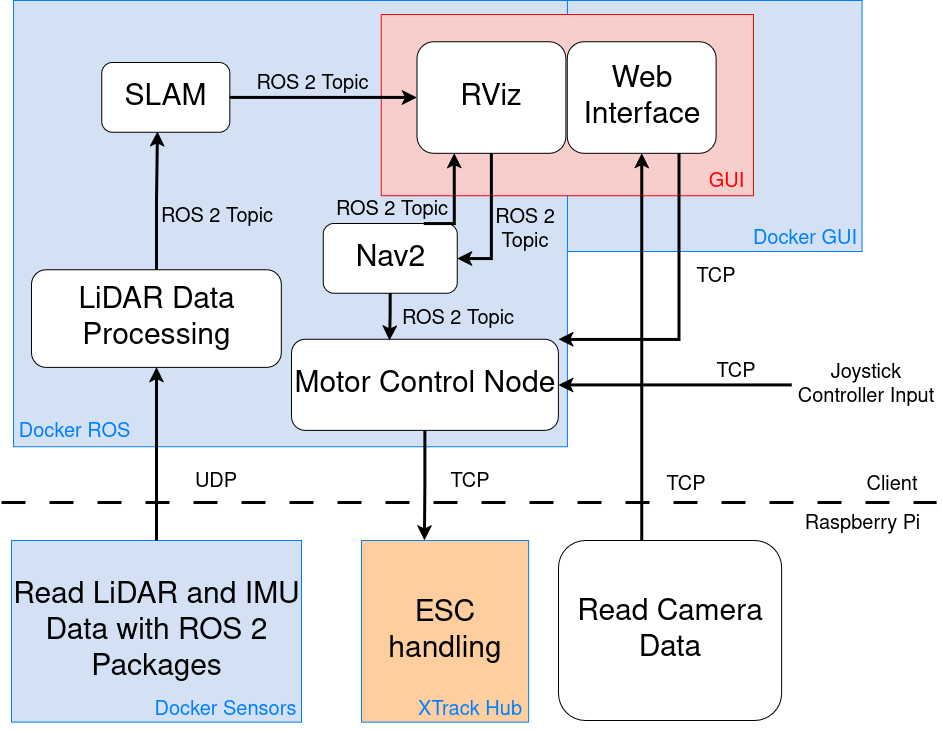

The diagram above was exported from draw.io. Its source (the exported page's mxGraphModel, read from the mxfile embedded in the PNG):
<mxGraphModel dx="1426" dy="730" grid="1" gridSize="10" guides="1" tooltips="1" connect="1" arrows="1" fold="1" page="1" pageScale="1" pageWidth="850" pageHeight="1100" background="#FFFFFF" math="0" shadow="0">
  <root>
    <mxCell id="0" />
    <mxCell id="1" parent="0" />
    <mxCell id="yWfkYdTBNkHTvsQCmdFK-14" value="&lt;div&gt;&lt;font style=&quot;font-size: 30px;&quot;&gt;&lt;span style=&quot;&quot;&gt;&lt;font&gt;Read LiDAR and IMU Data with ROS 2 Packages&lt;/font&gt;&lt;/span&gt;&lt;/font&gt;&lt;/div&gt;" style="rounded=0;whiteSpace=wrap;html=1;fillColor=#D4E1F5;strokeColor=#007FFF;fontColor=#000000;container=0;" parent="1" vertex="1">
      <mxGeometry x="276" y="750" width="290" height="181.63" as="geometry" />
    </mxCell>
    <mxCell id="yWfkYdTBNkHTvsQCmdFK-11" value="" style="rounded=0;whiteSpace=wrap;html=1;fillColor=#D4E1F5;strokeColor=#007FFF;container=0;" parent="1" vertex="1">
      <mxGeometry x="831.8307210031348" y="210" width="294.82758620689657" height="251.00286532951284" as="geometry" />
    </mxCell>
    <mxCell id="yWfkYdTBNkHTvsQCmdFK-10" value="" style="rounded=0;whiteSpace=wrap;html=1;fillColor=#D4E1F5;strokeColor=#007FFF;container=0;" parent="1" vertex="1">
      <mxGeometry x="277.91222570532915" y="210" width="553.9184952978056" height="446.2273161413562" as="geometry" />
    </mxCell>
    <mxCell id="yWfkYdTBNkHTvsQCmdFK-12" value="&lt;font style=&quot;font-size: 30px;&quot;&gt;SLAM&lt;/font&gt;" style="rounded=1;whiteSpace=wrap;html=1;container=0;" parent="1" vertex="1">
      <mxGeometry x="366.2319749216301" y="272.05348615090736" width="128.05642633228842" height="69.7230181470869" as="geometry" />
    </mxCell>
    <mxCell id="yWfkYdTBNkHTvsQCmdFK-13" value="" style="endArrow=none;html=1;rounded=0;strokeColor=#000000;dashed=1;dashPattern=8 8;strokeWidth=3;" parent="1" edge="1">
      <mxGeometry width="50" height="50" relative="1" as="geometry">
        <mxPoint x="266" y="712.0057306590256" as="sourcePoint" />
        <mxPoint x="1201.1097178683385" y="712.0057306590256" as="targetPoint" />
      </mxGeometry>
    </mxCell>
    <mxCell id="vtmpsJxq6IPrkd5BCtNZ-4" style="edgeStyle=orthogonalEdgeStyle;rounded=0;orthogonalLoop=1;jettySize=auto;html=1;exitX=0.5;exitY=0;exitDx=0;exitDy=0;entryX=0.5;entryY=1;entryDx=0;entryDy=0;strokeWidth=3;" parent="1" source="yWfkYdTBNkHTvsQCmdFK-14" target="yWfkYdTBNkHTvsQCmdFK-38" edge="1">
      <mxGeometry relative="1" as="geometry" />
    </mxCell>
    <mxCell id="yWfkYdTBNkHTvsQCmdFK-15" value="&lt;font style=&quot;font-size: 30px;&quot;&gt;ESC handling&lt;/font&gt;" style="rounded=0;whiteSpace=wrap;html=1;fillColor=#FFCE9F;strokeColor=#007FFF;fontColor=#000000;container=0;" parent="1" vertex="1">
      <mxGeometry x="626" y="750" width="167.12" height="181.63" as="geometry" />
    </mxCell>
    <mxCell id="yWfkYdTBNkHTvsQCmdFK-16" value="&lt;font style=&quot;font-size: 30px;&quot;&gt;Motor Control Node&lt;/font&gt;" style="rounded=1;whiteSpace=wrap;html=1;container=0;" parent="1" vertex="1">
      <mxGeometry x="556" y="548.85" width="266.9" height="91.15" as="geometry" />
    </mxCell>
    <mxCell id="yWfkYdTBNkHTvsQCmdFK-17" value="&lt;font style=&quot;font-size: 20px;&quot;&gt;XTrack Hub&lt;/font&gt;" style="text;html=1;align=center;verticalAlign=middle;whiteSpace=wrap;rounded=0;fontSize=11;fontColor=#007FFF;container=0;" parent="1" vertex="1">
      <mxGeometry x="676" y="901.65" width="117.12" height="34.86" as="geometry" />
    </mxCell>
    <mxCell id="yWfkYdTBNkHTvsQCmdFK-18" value="&lt;font style=&quot;font-size: 30px;&quot;&gt;Nav2&lt;/font&gt;" style="rounded=1;whiteSpace=wrap;html=1;container=0;" parent="1" vertex="1">
      <mxGeometry x="587.6300940438872" y="433.11365807067807" width="134.012539184953" height="69.7230181470869" as="geometry" />
    </mxCell>
    <mxCell id="yWfkYdTBNkHTvsQCmdFK-19" value="" style="rounded=0;whiteSpace=wrap;html=1;fillColor=#F8CECC;strokeColor=#FF0000;container=0;" parent="1" vertex="1">
      <mxGeometry x="645.7021943573668" y="223.94460362941737" width="372.25705329153607" height="181.27984718242598" as="geometry" />
    </mxCell>
    <mxCell id="yWfkYdTBNkHTvsQCmdFK-20" value="&lt;div&gt;&lt;font style=&quot;font-size: 20px;&quot;&gt;GUI&lt;/font&gt;&lt;/div&gt;" style="text;html=1;align=center;verticalAlign=middle;whiteSpace=wrap;rounded=0;fontSize=11;fontColor=#FF0000;container=0;" parent="1" vertex="1">
      <mxGeometry x="916" y="375.94" width="150.43" height="29.28" as="geometry" />
    </mxCell>
    <mxCell id="yWfkYdTBNkHTvsQCmdFK-52" style="edgeStyle=orthogonalEdgeStyle;rounded=0;orthogonalLoop=1;jettySize=auto;html=1;exitX=0.5;exitY=1;exitDx=0;exitDy=0;entryX=1;entryY=0.5;entryDx=0;entryDy=0;strokeWidth=3;" parent="1" source="yWfkYdTBNkHTvsQCmdFK-21" target="yWfkYdTBNkHTvsQCmdFK-18" edge="1">
      <mxGeometry relative="1" as="geometry" />
    </mxCell>
    <mxCell id="yWfkYdTBNkHTvsQCmdFK-21" value="&lt;font style=&quot;font-size: 30px;&quot;&gt;RViz&lt;/font&gt;" style="rounded=1;whiteSpace=wrap;html=1;container=0;" parent="1" vertex="1">
      <mxGeometry x="681.4388714733543" y="251.13658070678127" width="148.90282131661445" height="111.55682903533905" as="geometry" />
    </mxCell>
    <mxCell id="vtmpsJxq6IPrkd5BCtNZ-7" style="edgeStyle=orthogonalEdgeStyle;rounded=0;orthogonalLoop=1;jettySize=auto;html=1;exitX=0.75;exitY=1;exitDx=0;exitDy=0;entryX=1;entryY=0;entryDx=0;entryDy=0;strokeWidth=3;" parent="1" source="yWfkYdTBNkHTvsQCmdFK-22" target="yWfkYdTBNkHTvsQCmdFK-16" edge="1">
      <mxGeometry relative="1" as="geometry">
        <Array as="points">
          <mxPoint x="943.5078369905957" y="548.8538681948423" />
        </Array>
      </mxGeometry>
    </mxCell>
    <mxCell id="yWfkYdTBNkHTvsQCmdFK-22" value="&lt;font style=&quot;font-size: 30px;&quot;&gt;Web Interface&lt;/font&gt;" style="rounded=1;whiteSpace=wrap;html=1;container=0;" parent="1" vertex="1">
      <mxGeometry x="831.8307210031348" y="251.13658070678127" width="148.90282131661445" height="111.55682903533905" as="geometry" />
    </mxCell>
    <mxCell id="yWfkYdTBNkHTvsQCmdFK-55" style="edgeStyle=orthogonalEdgeStyle;rounded=0;orthogonalLoop=1;jettySize=auto;html=1;entryX=0.5;entryY=1;entryDx=0;entryDy=0;strokeWidth=3;" parent="1" source="yWfkYdTBNkHTvsQCmdFK-23" target="yWfkYdTBNkHTvsQCmdFK-22" edge="1">
      <mxGeometry relative="1" as="geometry">
        <Array as="points">
          <mxPoint x="906.282131661442" y="730.1337153772683" />
          <mxPoint x="906.282131661442" y="730.1337153772683" />
        </Array>
      </mxGeometry>
    </mxCell>
    <mxCell id="yWfkYdTBNkHTvsQCmdFK-23" value="&lt;font style=&quot;font-size: 30px;&quot;&gt;Read Camera Data&lt;/font&gt;" style="rounded=1;whiteSpace=wrap;html=1;container=0;" parent="1" vertex="1">
      <mxGeometry x="822.9" y="750" width="223.1" height="180" as="geometry" />
    </mxCell>
    <mxCell id="yWfkYdTBNkHTvsQCmdFK-24" value="&lt;font style=&quot;font-size: 20px;&quot;&gt;Docker ROS&lt;/font&gt;" style="text;html=1;align=center;verticalAlign=middle;whiteSpace=wrap;rounded=0;fontColor=#007FFF;fontSize=11;container=0;" parent="1" vertex="1">
      <mxGeometry x="279.41999999999996" y="620.39" width="119.58" height="41.83" as="geometry" />
    </mxCell>
    <mxCell id="yWfkYdTBNkHTvsQCmdFK-25" value="&lt;font style=&quot;font-size: 20px;&quot;&gt;Docker Sensors&lt;/font&gt;" style="text;html=1;align=center;verticalAlign=middle;whiteSpace=wrap;rounded=0;fontColor=#007FFF;fontSize=11;container=0;" parent="1" vertex="1">
      <mxGeometry x="416" y="898.17" width="148.17" height="41.83" as="geometry" />
    </mxCell>
    <mxCell id="yWfkYdTBNkHTvsQCmdFK-27" value="&lt;font style=&quot;font-size: 20px;&quot;&gt;Docker GUI&lt;/font&gt;" style="text;html=1;align=center;verticalAlign=middle;whiteSpace=wrap;rounded=0;fontColor=#007FFF;fontSize=11;container=0;" parent="1" vertex="1">
      <mxGeometry x="1011.96" y="427.36" width="114.7" height="41.83" as="geometry" />
    </mxCell>
    <mxCell id="yWfkYdTBNkHTvsQCmdFK-31" value="&lt;font style=&quot;font-size: 20px;&quot;&gt;Client&lt;/font&gt;" style="text;html=1;align=center;verticalAlign=middle;whiteSpace=wrap;rounded=0;container=0;" parent="1" vertex="1">
      <mxGeometry x="1111.76802507837" y="672.960840496657" width="89.34169278996866" height="41.833810888252145" as="geometry" />
    </mxCell>
    <mxCell id="yWfkYdTBNkHTvsQCmdFK-32" value="&lt;font style=&quot;font-size: 20px;&quot;&gt;Raspberry Pi&lt;/font&gt;" style="text;html=1;align=center;verticalAlign=middle;whiteSpace=wrap;rounded=0;container=0;" parent="1" vertex="1">
      <mxGeometry x="1049.2288401253918" y="712.0057306590256" width="156.34796238244516" height="41.833810888252145" as="geometry" />
    </mxCell>
    <mxCell id="yWfkYdTBNkHTvsQCmdFK-38" value="&lt;font style=&quot;font-size: 30px;&quot;&gt;LiDAR Data Processing&lt;/font&gt;" style="rounded=1;whiteSpace=wrap;html=1;container=0;" parent="1" vertex="1">
      <mxGeometry x="296.08" y="479.13" width="249.84" height="97.61" as="geometry" />
    </mxCell>
    <mxCell id="yWfkYdTBNkHTvsQCmdFK-40" value="" style="endArrow=classic;html=1;rounded=0;entryX=0;entryY=0.5;entryDx=0;entryDy=0;exitX=1;exitY=0.5;exitDx=0;exitDy=0;strokeWidth=3;" parent="1" source="yWfkYdTBNkHTvsQCmdFK-12" target="yWfkYdTBNkHTvsQCmdFK-21" edge="1">
      <mxGeometry width="50" height="50" relative="1" as="geometry">
        <mxPoint x="739.5109717868339" y="698.0611270296083" as="sourcePoint" />
        <mxPoint x="813.9623824451411" y="628.3381088825214" as="targetPoint" />
      </mxGeometry>
    </mxCell>
    <mxCell id="qnea3SsCpHAKzfuVujyj-7" style="edgeStyle=orthogonalEdgeStyle;rounded=0;orthogonalLoop=1;jettySize=auto;html=1;exitX=0;exitY=0.5;exitDx=0;exitDy=0;entryX=1;entryY=0.5;entryDx=0;entryDy=0;strokeWidth=3;" parent="1" source="yWfkYdTBNkHTvsQCmdFK-43" target="yWfkYdTBNkHTvsQCmdFK-16" edge="1">
      <mxGeometry relative="1" as="geometry" />
    </mxCell>
    <mxCell id="yWfkYdTBNkHTvsQCmdFK-43" value="&lt;font style=&quot;font-size: 20px;&quot;&gt;Joystick Controller Input&lt;/font&gt;" style="text;html=1;align=center;verticalAlign=middle;whiteSpace=wrap;rounded=0;container=0;" parent="1" vertex="1">
      <mxGeometry x="1056.24" y="573.51" width="149.34" height="41.83" as="geometry" />
    </mxCell>
    <mxCell id="yWfkYdTBNkHTvsQCmdFK-44" value="&lt;div&gt;&lt;font style=&quot;font-size: 20px;&quot;&gt;UDP&lt;/font&gt;&lt;/div&gt;" style="text;html=1;align=center;verticalAlign=middle;whiteSpace=wrap;rounded=0;container=0;" parent="1" vertex="1">
      <mxGeometry x="436.49373040752357" y="670.1719197707736" width="89.34169278996866" height="41.833810888252145" as="geometry" />
    </mxCell>
    <mxCell id="yWfkYdTBNkHTvsQCmdFK-45" value="&lt;font style=&quot;font-size: 20px;&quot;&gt;ROS 2 Topic&lt;/font&gt;" style="text;html=1;align=center;verticalAlign=middle;whiteSpace=wrap;rounded=0;container=0;" parent="1" vertex="1">
      <mxGeometry x="421.57" y="405.21999999999997" width="119.18" height="41.83" as="geometry" />
    </mxCell>
    <mxCell id="yWfkYdTBNkHTvsQCmdFK-46" value="&lt;font style=&quot;font-size: 20px;&quot;&gt;ROS 2 Topic&lt;/font&gt;" style="text;html=1;align=center;verticalAlign=middle;whiteSpace=wrap;rounded=0;container=0;" parent="1" vertex="1">
      <mxGeometry x="516.1600000000001" y="272.04999999999995" width="121.83" height="41.83" as="geometry" />
    </mxCell>
    <mxCell id="yWfkYdTBNkHTvsQCmdFK-47" value="&lt;font style=&quot;font-size: 20px;&quot;&gt;ROS 2 Topic&lt;/font&gt;" style="text;html=1;align=center;verticalAlign=middle;whiteSpace=wrap;rounded=0;container=0;" parent="1" vertex="1">
      <mxGeometry x="744.9341692789969" y="418.19675262655204" width="89.34169278996866" height="41.833810888252145" as="geometry" />
    </mxCell>
    <mxCell id="yWfkYdTBNkHTvsQCmdFK-48" value="&lt;font style=&quot;font-size: 20px;&quot;&gt;ROS 2 Topic&lt;/font&gt;" style="text;html=1;align=center;verticalAlign=middle;whiteSpace=wrap;rounded=0;container=0;" parent="1" vertex="1">
      <mxGeometry x="652.18" y="507.02" width="140.94" height="41.83" as="geometry" />
    </mxCell>
    <mxCell id="yWfkYdTBNkHTvsQCmdFK-49" value="&lt;font style=&quot;font-size: 20px;&quot;&gt;ROS 2 Topic&lt;/font&gt;" style="text;html=1;align=center;verticalAlign=middle;whiteSpace=wrap;rounded=0;container=0;" parent="1" vertex="1">
      <mxGeometry x="597.3166144200627" y="398.25214899713467" width="119.12225705329156" height="41.833810888252145" as="geometry" />
    </mxCell>
    <mxCell id="yWfkYdTBNkHTvsQCmdFK-50" value="&lt;div&gt;&lt;font style=&quot;font-size: 20px;&quot;&gt;TCP&lt;/font&gt;&lt;/div&gt;" style="text;html=1;align=center;verticalAlign=middle;whiteSpace=wrap;rounded=0;container=0;" parent="1" vertex="1">
      <mxGeometry x="689.8894357366771" y="670.1719197707736" width="89.34169278996866" height="41.833810888252145" as="geometry" />
    </mxCell>
    <mxCell id="yWfkYdTBNkHTvsQCmdFK-51" style="edgeStyle=orthogonalEdgeStyle;rounded=0;orthogonalLoop=1;jettySize=auto;html=1;exitX=0.75;exitY=0;exitDx=0;exitDy=0;entryX=0.25;entryY=1;entryDx=0;entryDy=0;strokeWidth=3;" parent="1" source="yWfkYdTBNkHTvsQCmdFK-18" target="yWfkYdTBNkHTvsQCmdFK-21" edge="1">
      <mxGeometry relative="1" as="geometry">
        <Array as="points">
          <mxPoint x="719" y="433" />
        </Array>
      </mxGeometry>
    </mxCell>
    <mxCell id="yWfkYdTBNkHTvsQCmdFK-56" value="&lt;div&gt;&lt;font style=&quot;font-size: 20px;&quot;&gt;TCP&lt;/font&gt;&lt;/div&gt;" style="text;html=1;align=center;verticalAlign=middle;whiteSpace=wrap;rounded=0;container=0;" parent="1" vertex="1">
      <mxGeometry x="955.9732601880879" y="559.999264565425" width="89.34169278996866" height="41.833810888252145" as="geometry" />
    </mxCell>
    <mxCell id="yWfkYdTBNkHTvsQCmdFK-57" value="&lt;font style=&quot;font-size: 20px;&quot;&gt;TCP&lt;/font&gt;" style="text;html=1;align=center;verticalAlign=middle;whiteSpace=wrap;rounded=0;container=0;" parent="1" vertex="1">
      <mxGeometry x="905.9971473354233" y="672.960840496657" width="89.34169278996866" height="41.833810888252145" as="geometry" />
    </mxCell>
    <mxCell id="vtmpsJxq6IPrkd5BCtNZ-8" value="&lt;div&gt;&lt;font style=&quot;font-size: 20px;&quot;&gt;TCP&lt;/font&gt;&lt;/div&gt;" style="text;html=1;align=center;verticalAlign=middle;whiteSpace=wrap;rounded=0;container=0;" parent="1" vertex="1">
      <mxGeometry x="936.062695924765" y="465.1862464183381" width="89.34169278996866" height="41.833810888252145" as="geometry" />
    </mxCell>
    <mxCell id="qnea3SsCpHAKzfuVujyj-3" style="edgeStyle=orthogonalEdgeStyle;rounded=0;orthogonalLoop=1;jettySize=auto;html=1;exitX=0.5;exitY=0;exitDx=0;exitDy=0;entryX=0.435;entryY=0.989;entryDx=0;entryDy=0;entryPerimeter=0;strokeWidth=3;" parent="1" source="yWfkYdTBNkHTvsQCmdFK-38" target="yWfkYdTBNkHTvsQCmdFK-12" edge="1">
      <mxGeometry relative="1" as="geometry" />
    </mxCell>
    <mxCell id="qnea3SsCpHAKzfuVujyj-5" style="edgeStyle=orthogonalEdgeStyle;rounded=0;orthogonalLoop=1;jettySize=auto;html=1;exitX=0.5;exitY=1;exitDx=0;exitDy=0;entryX=0.367;entryY=0.013;entryDx=0;entryDy=0;entryPerimeter=0;strokeWidth=3;" parent="1" source="yWfkYdTBNkHTvsQCmdFK-18" target="yWfkYdTBNkHTvsQCmdFK-16" edge="1">
      <mxGeometry relative="1" as="geometry" />
    </mxCell>
    <mxCell id="9gFACTQeN_u-AxjN2Hqk-1" style="edgeStyle=orthogonalEdgeStyle;rounded=0;orthogonalLoop=1;jettySize=auto;html=1;exitX=0.5;exitY=1;exitDx=0;exitDy=0;entryX=0.377;entryY=0;entryDx=0;entryDy=0;entryPerimeter=0;strokeWidth=3;" edge="1" parent="1" source="yWfkYdTBNkHTvsQCmdFK-16" target="yWfkYdTBNkHTvsQCmdFK-15">
      <mxGeometry relative="1" as="geometry" />
    </mxCell>
  </root>
</mxGraphModel>